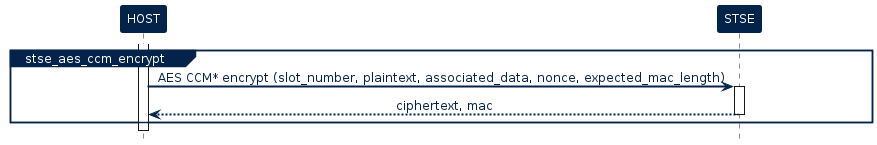

The diagram above was rendered by PlantUML. Its source (embedded in the PNG):
@startuml inline_umlgraph_3.png

!$ST_FONT = Helvetica


!$ST_WHITE =  		  "#FFFFFF"

!$ST_DARK_BLUE = 	  "#03234B"
!$ST_DARK_BLUE_75 =   "#425A78"
!$ST_DARK_BLUE_50 =   "#8191A5"
!$ST_DARK_BLUE_25 =   "#BDC5D0"

!$ST_BLUE = 		  "#3CB4E6"
!$ST_BLUE_75 = 		  "#6DC7EC"
!$ST_BLUE_50 = 		  "#9DD9F2"
!$ST_BLUE_25 = 		  "#CEECF9"

!$ST_YELLOW = 	      "#FFD200"
!$ST_YELLOW_75 =      "#FFDD40"
!$ST_YELLOW_50 =      "#FFE87F"
!$ST_YELLOW_25 =      "#FFF4BF"

!$ST_PINK =   		  "#E6007E"
!$ST_PINK_75 =		  "#EC409E"
!$ST_PINK_50 =		  "#F27FBE"
!$ST_PINK_25 =		  "#F8BCDD"


!$ST_GREY =			  "#464650"
!$ST_GREY_75 =		  "#74747C"
!$ST_GREY_50 =		  "#A2A2A7"
!$ST_GREY_25 =		  "#D1D1D3"

!$ST_GREEN = 		  "#49B170"
!$ST_GREEN_75 = 	  "#77C594"
!$ST_GREEN_50 = 	  "#A4D8B7"
!$ST_GREEN_25 = 	  "#D1EBDB"

!$ST_DARK_GREEN = 	  "#04572F"
!$ST_DARK_GREEN_75 =  "#438163"
!$ST_DARK_GREEN_50 =  "#81AB97"
!$ST_DARK_GREEN_25 =  "#BDD3C8"

!$ST_PURPLE = 		  "#8C0078"
!$ST_PURPLE_75 = 	  "#A940A9"
!$ST_PURPLE_50 = 	  "#C57FBB"
!$ST_PURPLE_25 = 	  "#E2BFDD"

skinparam shadowing             false
skinparam  Arrow {
    Color            $ST_DARK_BLUE
    FontColor        $ST_DARK_BLUE
    FontName         $ST_FONT
    FontSize         12
    MessageAlignment center
    HeadColor        $ST_DARK_BLUE
    Thickness        2
    FontStyle        normal
    LollipopColor    $ST_DARK_BLUE
  }


skinparam FontColor				$ST_DARK_BLUE
skinparam Linetype           ortho



skinparam Activity {
  BackgroundColor           $ST_BLUE_25
  BorderColor               $ST_DARK_BLUE
  FontColor                 $ST_DARK_BLUE
  FontStyle                 normal
  FontSize                  12
  Diamond {
    BackgroundColor    $ST_BLUE_25
    BorderColor        $ST_DARK_BLUE
    FontColor          $ST_DARK_BLUE
  }
}


skinparam Package {
    Style  frame
}

skinparam component {
    Style rectangle
}

skinparam Rectangle {
  BackgroundColor 		$ST_WHITE
  BorderColor     		$ST_DARK_BLUE
  FontSize        		16
  FontColor       		$ST_DARK_BLUE
  FontStyle       		bold
  BorderThickness 		1.5
  StereotypeFontName 	$ST_FONT
  StereotypeFontSize 	12
  StereotypeFontColor 	$ST_DARK_BLUE
  StereotypeFontStyle 	normal
}

skinparam File {
  BackgroundColor $ST_WHITE
  BorderColor     $ST_DARK_BLUE
  FontSize        12
  FontColor       $ST_DARK_BLUE
  FontStyle       normal
  BorderThickness 1 
  Stereotype {
    FontName $ST_FONT
    FontSize 12
    FontColor $ST_DARK_BLUE
    FontStyle normal
  }
}

skinparam Frame {
  BackgroundColor $ST_WHITE
  HeaderFontColor $ST_DARK_BLUE
  HeaderBackgroundColor $ST_DARK_BLUE
  BorderColor     $ST_DARK_BLUE
  FontSize        14
  FontColor       $ST_DARK_BLUE
  FontStyle       bold
  BorderThickness 1 
  Stereotype {
    FontName $ST_FONT
    FontSize 10
    FontColor $ST_DARK_BLUE
    FontStyle normal
  }
}

skinparam Node {
  BackgroundColor 		$ST_BLUE
  BorderColor     		$ST_DARK_BLUE
  FontSize        		16
  FontColor       		$ST_WHITE
  FontStyle       		bold
  BorderThickness 		1.5
  StereotypeFontName 	$ST_FONT
  StereotypeFontSize 	12
  StereotypeFontColor 	$ST_WHITE
  StereotypeFontStyle 	normal
}



skinparam	Sequence {

    BorderColor 		$ST_DARK_BLUE
    BackgroundColor 	$ST_WHITE
    StartColor 			$ST_DARK_BLUE
    EndColor 			$ST_DARK_BLUE

    ReferenceAlignment          center
    ReferenceBackgroundColor    $ST_WHITE
    ReferenceBorderColor        $ST_DARK_BLUE
    ReferenceBorderThickness    1
    ReferenceFontColor          $ST_DARK_BLUE
    ReferenceFontName           $ST_FONT
    ReferenceFontSize           12
    ReferenceFontStyle          normal
    ReferenceHeaderBackgroundColor  $ST_WHITE

    Message {
      Alignment     center
      TextAligmenet center
    }

    Title {
        FontColor $ST_DARK_BLUE
        FontName  $ST_FONT
        FontSize  16
        FontStyle bold
    }

    Box {
        BackgroundColor $ST_WHITE
        BorderColor     $ST_DARK_BLUE
        FontColor       $ST_DARK_BLUE
        FontName        $ST_FONT
    }

    Group {
      
      BackgroundColor   $ST_DARK_BLUE
      BorderColor 		  $ST_DARK_BLUE
      FontColor 		    $ST_DARK_BLUE
      FontName          $ST_FONT
      FontStyle         normal
      FontSize          12
      
      Header {
        FontColor        $ST_WHITE
        FontSize 		 12
        FontStyle 	     normal
        BackgroundColor  $ST_DARK_BLUE
      }
      
      Body {
        BackgroundColor    $ST_WHITE
      }
    }

    Divider {
      BackgroundColor 	$ST_BLUE_25
      BorderColor 		$ST_DARK_BLUE
      BorderThickness 	1
      FontColor 		$ST_WHITE
    }   

    


    Stereotype {
      FontName  $ST_FONT
      FontSize  12
      FontColor $ST_WHITE
      FontStyle normal
    }  

}


skinparam stereotype {
    StereotypePosition          center
    CBackgroundColor 			$ST_WHITE
    CBorderColor 				$ST_DARK_BLUE
    ABackgroundColor 			$ST_WHITE
    ABorderColor 				$ST_DARK_BLUE
    IBackgroundColor 			$ST_WHITE
    IBorderColor 				$ST_DARK_BLUE
    EBackgroundColor 			$ST_WHITE
    EBorderColor 				$ST_DARK_BLUE
    NBackgroundColor 			$ST_WHITE
    NBorderColor 				$ST_DARK_BLUE
}

skinparam participant {
	FontName					$ST_FONT
	FontColor 					$ST_WHITE
	FontStyle					normal
    FontSize                    12
	BorderColor 				$ST_DARK_BLUE
	BackgroundColor 			$ST_DARK_BLUE
	BorderThickness 			1
	Padding                     100
}

skinparam Actor {
    BorderColor 		        $ST_DARK_BLUE
    TitleFontColor 				$ST_DARK_BLUE
    BackgroundColor 			$ST_WHITE
    StartColor 					$ST_DARK_BLUE
    EndColor 					$ST_DARK_BLUE
    BoxBackgroundColor 			$ST_BLUE_25
    BoxBorderColor 				$ST_BLUE_25
    BoxFontColor 				$ST_WHITE
    DelayFontColor 				$ST_DARK_BLUE
    LifeLineBorderColor 		$ST_DARK_BLUE
    LifeLineBorderThickness 	1
    LifeLineBackgroundColor 	$ST_WHITE
    GroupBorderColor 			$ST_DARK_BLUE
    GroupFontColor 				$ST_DARK_BLUE
    GroupHeaderFontColor 		$ST_WHITE
    DividerBackgroundColor 		$ST_BLUE_25
    DividerBorderColor 			$ST_BLUE_25
    DividerBorderThickness 		1
    DividerFontColor 			$ST_WHITE
    ReferenceBackgroundColor 	$ST_WHITE
    ReferenceBorderColor 		$ST_DARK_BLUE
    ReferenceFontColor 			$ST_DARK_BLUE
    ReferenceHeaderFontColor 	$ST_DARK_BLUE
    StereotypeFontColor 		$ST_DARK_BLUE
    StereotypeFontSize 			10
    StereotypeFontStyle			normal
	FontColor 					$ST_DARK_BLUE
    FontSize                    12
	FontName					$ST_FONT
	FontStyle					normal
}

skinparam entity {
	BorderColor 				$ST_DARK_BLUE
	BackgroundColor 			$ST_WHITE 
	FontColor 					$ST_DARK_BLUE
    FontSize                    12
	FontName					$ST_FONT
	FontStyle					normal
}

skinparam note {
	TextAlignment          		center
	Shadowing					false
	BorderThickness 			1
	BackgroundColor 			$ST_DARK_BLUE
	BorderColor 				$ST_DARK_BLUE
	FontColor 					$ST_WHITE
    FontSize                    12
	FontName					$ST_FONT
	FontStyle					normal
}

skinparam interface {
    FontColor 					$ST_PINK
    FontSize                    12
	BackgroundColor  			$ST_BLUE_25
	BorderColor  				$ST_BLUE_25
	FontName					$ST_FONT
	FontStyle					normal
}

skinparam usecase {
	FontColor 					$ST_DARK_BLUE
	BorderColor 				$ST_DARK_BLUE
	BackgroundColor 			$ST_WHITE 
	BorderThickness 			1
	StereotypeFontColor 		$ST_DARK_BLUE
    StereotypeFontSize 			10
    StereotypeFontStyle			normal
}


<style>
timingDiagram {
    LineThickness 1
    LineColor $ST_DARK_BLUE
    FontColor $ST_DARK_BLUE

    constraintArrow {
      LineColor $ST_PINK
    }
    arrow {
      LineColor $ST_PINK
    }
    concise {
	  FontColor       $ST_WHITE
      BackgroundColor $ST_DARK_BLUE_75 
      LineColor       $ST_DARK_BLUE
    }
    robust {
      LineThickness   2
      LineColor       $ST_DARK_BLUE
    }
    clock {
      LineThickness   2
      LineColor       $ST_DARK_BLUE
    }
    binary {
      LineThickness   2
      LineColor       $ST_DARK_BLUE 
    }
}
</style>



skinparam SequenceGroupBodyBackgroundColor transparent
	
    hide footbox

    !$STSE_API = $ST_GREEN_50
    !$STSE_SERVICE = $ST_YELLOW_50
    !$STSE_CORE = $ST_PINK_25 
    !$STSE_ACTIVITY = $ST_DARK_BLUE_25


    skinparam legend {
        BackgroundColor #White
        BorderColor $ST_DARK_BLUE
        EntrySeparator #White
    }


    !procedure $add_legend()
    legend right 
        <#White,#White>| | |<font color=$STSE_API><&media-stop></font> | <b>API routine</b> |
        | | |<font color=$STSE_SERVICE><&media-stop></font> | <b>service routine</b> |
        | | |<font color=$STSE_CORE><&media-stop></font> | <b>core/platform routine</b> |
    endlegend
    !endprocedure


    !procedure $command_exchange($participant_sender,$cmd,$param,$participant_target,$return)
    $participant_sender -> $participant_target : <b>$cmd</b>$param
            activate $participant_target $STSE_ACTIVITY
            return $return
    !endprocedure

    !procedure $stsafea_service_uml($service_name,$cmd,$param,$return)


        participant HOST 
        participant SE as "STSAFE-Axxx"
    
    group $service_name
        activate HOST $STSE_ACTIVITY
        $command_exchange(HOST,$cmd,$param,SE,$return)
    end 
    !endprocedure


    'Define participant (define order = display order left to right)
    participant "HOST" as HOST
    participant "STSE" as STSE
    
    activate HOST
    group stse_aes_ccm_encrypt
        
        HOST -> STSE : AES CCM* encrypt (slot_number, plaintext, associated_data, nonce, expected_mac_length)  
        Activate STSE
        return ciphertext, mac

    end 
@enduml